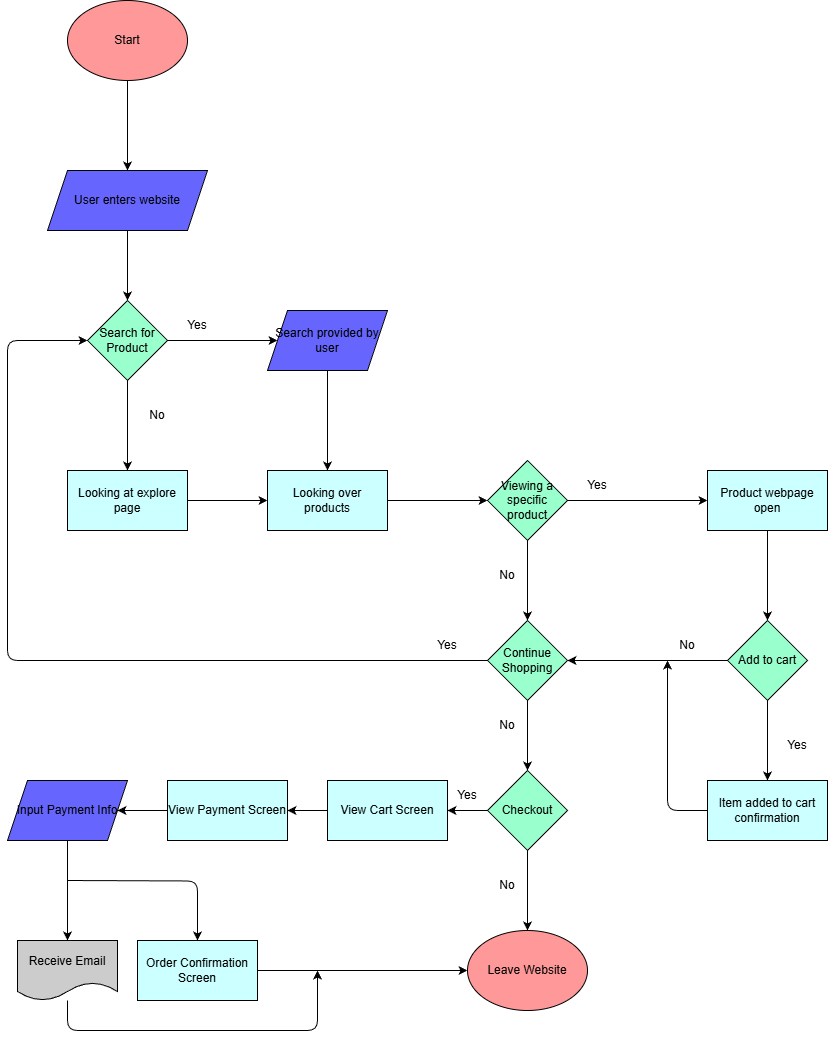

The diagram above was exported from draw.io. Its source (the exported page's mxGraphModel, read from the mxfile embedded in the PNG):
<mxGraphModel dx="616" dy="1257" grid="1" gridSize="10" guides="1" tooltips="1" connect="1" arrows="1" fold="1" page="1" pageScale="1" pageWidth="850" pageHeight="1100" math="0" shadow="0">
  <root>
    <mxCell id="0" />
    <mxCell id="1" parent="0" />
    <mxCell id="8" value="" style="edgeStyle=none;html=1;" parent="1" source="2" target="7" edge="1">
      <mxGeometry relative="1" as="geometry" />
    </mxCell>
    <mxCell id="2" value="Start" style="ellipse;whiteSpace=wrap;html=1;fillColor=#FF9999;" parent="1" vertex="1">
      <mxGeometry x="90" y="60" width="120" height="80" as="geometry" />
    </mxCell>
    <mxCell id="10" value="" style="edgeStyle=none;html=1;" parent="1" source="7" target="9" edge="1">
      <mxGeometry relative="1" as="geometry" />
    </mxCell>
    <mxCell id="7" value="User enters website" style="shape=parallelogram;perimeter=parallelogramPerimeter;whiteSpace=wrap;html=1;fixedSize=1;fillColor=#6666FF;" parent="1" vertex="1">
      <mxGeometry x="70" y="230" width="160" height="60" as="geometry" />
    </mxCell>
    <mxCell id="12" value="" style="edgeStyle=none;html=1;" parent="1" source="9" target="11" edge="1">
      <mxGeometry relative="1" as="geometry" />
    </mxCell>
    <mxCell id="14" value="" style="edgeStyle=none;html=1;" parent="1" source="9" target="13" edge="1">
      <mxGeometry relative="1" as="geometry" />
    </mxCell>
    <mxCell id="9" value="Search for Product" style="rhombus;whiteSpace=wrap;html=1;fillColor=#99FFCC;" parent="1" vertex="1">
      <mxGeometry x="110" y="360" width="80" height="80" as="geometry" />
    </mxCell>
    <mxCell id="19" value="" style="edgeStyle=none;html=1;" parent="1" source="11" target="17" edge="1">
      <mxGeometry relative="1" as="geometry" />
    </mxCell>
    <mxCell id="11" value="Search provided by user" style="shape=parallelogram;perimeter=parallelogramPerimeter;whiteSpace=wrap;html=1;fixedSize=1;fillColor=#6666FF;" parent="1" vertex="1">
      <mxGeometry x="290" y="370" width="120" height="60" as="geometry" />
    </mxCell>
    <mxCell id="18" value="" style="edgeStyle=none;html=1;" parent="1" source="13" target="17" edge="1">
      <mxGeometry relative="1" as="geometry" />
    </mxCell>
    <mxCell id="13" value="Looking at explore page" style="whiteSpace=wrap;html=1;fillColor=#CCFFFF;" parent="1" vertex="1">
      <mxGeometry x="90" y="530" width="120" height="60" as="geometry" />
    </mxCell>
    <mxCell id="15" value="Yes" style="text;strokeColor=none;align=center;fillColor=none;html=1;verticalAlign=middle;whiteSpace=wrap;rounded=0;" parent="1" vertex="1">
      <mxGeometry x="190" y="370" width="60" height="30" as="geometry" />
    </mxCell>
    <mxCell id="16" value="No" style="text;strokeColor=none;align=center;fillColor=none;html=1;verticalAlign=middle;whiteSpace=wrap;rounded=0;" parent="1" vertex="1">
      <mxGeometry x="150" y="460" width="60" height="30" as="geometry" />
    </mxCell>
    <mxCell id="21" value="" style="edgeStyle=none;html=1;" parent="1" source="17" target="20" edge="1">
      <mxGeometry relative="1" as="geometry" />
    </mxCell>
    <mxCell id="17" value="Looking over products" style="whiteSpace=wrap;html=1;fillColor=#CCFFFF;" parent="1" vertex="1">
      <mxGeometry x="290" y="530" width="120" height="60" as="geometry" />
    </mxCell>
    <mxCell id="23" value="" style="edgeStyle=none;html=1;" parent="1" source="20" target="22" edge="1">
      <mxGeometry relative="1" as="geometry" />
    </mxCell>
    <mxCell id="27" value="" style="edgeStyle=none;html=1;" parent="1" source="20" target="26" edge="1">
      <mxGeometry relative="1" as="geometry" />
    </mxCell>
    <mxCell id="20" value="Viewing a specific product" style="rhombus;whiteSpace=wrap;html=1;fillColor=#99FFCC;" parent="1" vertex="1">
      <mxGeometry x="510" y="520" width="80" height="80" as="geometry" />
    </mxCell>
    <mxCell id="31" value="" style="edgeStyle=none;html=1;" parent="1" source="22" target="30" edge="1">
      <mxGeometry relative="1" as="geometry" />
    </mxCell>
    <mxCell id="22" value="Product webpage open" style="whiteSpace=wrap;html=1;fillColor=#CCFFFF;" parent="1" vertex="1">
      <mxGeometry x="730" y="530" width="120" height="60" as="geometry" />
    </mxCell>
    <mxCell id="50" value="" style="edgeStyle=elbowEdgeStyle;shape=connector;rounded=1;elbow=vertical;html=1;strokeColor=default;align=center;verticalAlign=middle;fontFamily=Helvetica;fontSize=11;fontColor=default;labelBackgroundColor=default;endArrow=classic;" parent="1" source="26" target="49" edge="1">
      <mxGeometry relative="1" as="geometry" />
    </mxCell>
    <mxCell id="51" style="edgeStyle=orthogonalEdgeStyle;shape=connector;rounded=1;elbow=vertical;html=1;exitX=0;exitY=0.5;exitDx=0;exitDy=0;strokeColor=default;align=center;verticalAlign=middle;fontFamily=Helvetica;fontSize=11;fontColor=default;labelBackgroundColor=default;endArrow=classic;entryX=0;entryY=0.5;entryDx=0;entryDy=0;" parent="1" source="26" target="9" edge="1">
      <mxGeometry relative="1" as="geometry">
        <mxPoint x="30" y="400" as="targetPoint" />
        <Array as="points">
          <mxPoint x="30" y="720" />
          <mxPoint x="30" y="400" />
        </Array>
      </mxGeometry>
    </mxCell>
    <mxCell id="26" value="Continue Shopping" style="rhombus;whiteSpace=wrap;html=1;fillColor=#99FFCC;" parent="1" vertex="1">
      <mxGeometry x="510" y="680" width="80" height="80" as="geometry" />
    </mxCell>
    <mxCell id="36" value="" style="edgeStyle=none;html=1;entryX=1;entryY=0.5;entryDx=0;entryDy=0;" parent="1" source="30" target="26" edge="1">
      <mxGeometry relative="1" as="geometry">
        <mxPoint x="760" y="720" as="targetPoint" />
      </mxGeometry>
    </mxCell>
    <mxCell id="39" value="" style="edgeStyle=none;html=1;entryX=0.5;entryY=0;entryDx=0;entryDy=0;" parent="1" source="30" target="44" edge="1">
      <mxGeometry relative="1" as="geometry">
        <mxPoint x="790" y="840" as="targetPoint" />
      </mxGeometry>
    </mxCell>
    <mxCell id="30" value="Add to cart" style="rhombus;whiteSpace=wrap;html=1;fillColor=#99FFCC;" parent="1" vertex="1">
      <mxGeometry x="750" y="680" width="80" height="80" as="geometry" />
    </mxCell>
    <mxCell id="32" value="Yes" style="text;strokeColor=none;align=center;fillColor=none;html=1;verticalAlign=middle;whiteSpace=wrap;rounded=0;" parent="1" vertex="1">
      <mxGeometry x="590" y="530" width="60" height="30" as="geometry" />
    </mxCell>
    <mxCell id="33" value="No" style="text;strokeColor=none;align=center;fillColor=none;html=1;verticalAlign=middle;whiteSpace=wrap;rounded=0;" parent="1" vertex="1">
      <mxGeometry x="500" y="620" width="60" height="30" as="geometry" />
    </mxCell>
    <mxCell id="37" value="" style="edgeStyle=none;html=1;" parent="1" target="26" edge="1">
      <mxGeometry relative="1" as="geometry">
        <mxPoint x="640" y="720" as="sourcePoint" />
      </mxGeometry>
    </mxCell>
    <mxCell id="46" style="edgeStyle=elbowEdgeStyle;html=1;exitX=0;exitY=0.5;exitDx=0;exitDy=0;elbow=vertical;" parent="1" source="44" edge="1">
      <mxGeometry relative="1" as="geometry">
        <mxPoint x="690" y="720" as="targetPoint" />
        <Array as="points">
          <mxPoint x="730" y="870" />
        </Array>
      </mxGeometry>
    </mxCell>
    <mxCell id="44" value="Item added to cart confirmation" style="whiteSpace=wrap;html=1;fillColor=#CCFFFF;" parent="1" vertex="1">
      <mxGeometry x="730" y="840" width="120" height="60" as="geometry" />
    </mxCell>
    <mxCell id="53" value="" style="edgeStyle=elbowEdgeStyle;shape=connector;rounded=1;elbow=vertical;html=1;strokeColor=default;align=center;verticalAlign=middle;fontFamily=Helvetica;fontSize=11;fontColor=default;labelBackgroundColor=default;endArrow=classic;" parent="1" source="49" edge="1">
      <mxGeometry relative="1" as="geometry">
        <mxPoint x="550" y="990" as="targetPoint" />
      </mxGeometry>
    </mxCell>
    <mxCell id="60" value="" style="edgeStyle=elbowEdgeStyle;shape=connector;rounded=1;elbow=vertical;html=1;strokeColor=default;align=center;verticalAlign=middle;fontFamily=Helvetica;fontSize=11;fontColor=default;labelBackgroundColor=default;endArrow=classic;" parent="1" source="49" target="59" edge="1">
      <mxGeometry relative="1" as="geometry" />
    </mxCell>
    <mxCell id="49" value="Checkout" style="rhombus;whiteSpace=wrap;html=1;fillColor=#99FFCC;" parent="1" vertex="1">
      <mxGeometry x="510" y="830" width="80" height="80" as="geometry" />
    </mxCell>
    <mxCell id="54" value="Leave Website" style="ellipse;whiteSpace=wrap;html=1;fillColor=#FF9999;" parent="1" vertex="1">
      <mxGeometry x="490" y="990" width="120" height="80" as="geometry" />
    </mxCell>
    <mxCell id="55" value="Yes" style="text;strokeColor=none;align=center;fillColor=none;html=1;verticalAlign=middle;whiteSpace=wrap;rounded=0;" parent="1" vertex="1">
      <mxGeometry x="790" y="790" width="60" height="30" as="geometry" />
    </mxCell>
    <mxCell id="56" value="Yes" style="text;strokeColor=none;align=center;fillColor=none;html=1;verticalAlign=middle;whiteSpace=wrap;rounded=0;" parent="1" vertex="1">
      <mxGeometry x="440" y="690" width="60" height="30" as="geometry" />
    </mxCell>
    <mxCell id="57" value="No" style="text;strokeColor=none;align=center;fillColor=none;html=1;verticalAlign=middle;whiteSpace=wrap;rounded=0;" parent="1" vertex="1">
      <mxGeometry x="500" y="770" width="60" height="30" as="geometry" />
    </mxCell>
    <mxCell id="58" value="No" style="text;strokeColor=none;align=center;fillColor=none;html=1;verticalAlign=middle;whiteSpace=wrap;rounded=0;" parent="1" vertex="1">
      <mxGeometry x="680" y="690" width="60" height="30" as="geometry" />
    </mxCell>
    <mxCell id="62" value="" style="edgeStyle=elbowEdgeStyle;shape=connector;rounded=1;elbow=vertical;html=1;strokeColor=default;align=center;verticalAlign=middle;fontFamily=Helvetica;fontSize=11;fontColor=default;labelBackgroundColor=default;endArrow=classic;" parent="1" source="59" target="61" edge="1">
      <mxGeometry relative="1" as="geometry" />
    </mxCell>
    <mxCell id="59" value="View Cart Screen" style="whiteSpace=wrap;html=1;fillColor=#CCFFFF;" parent="1" vertex="1">
      <mxGeometry x="350" y="840" width="120" height="60" as="geometry" />
    </mxCell>
    <mxCell id="64" value="" style="edgeStyle=elbowEdgeStyle;shape=connector;rounded=1;elbow=vertical;html=1;strokeColor=default;align=center;verticalAlign=middle;fontFamily=Helvetica;fontSize=11;fontColor=default;labelBackgroundColor=default;endArrow=classic;" parent="1" source="61" target="63" edge="1">
      <mxGeometry relative="1" as="geometry" />
    </mxCell>
    <mxCell id="61" value="View Payment Screen" style="whiteSpace=wrap;html=1;fillColor=#CCFFFF;" parent="1" vertex="1">
      <mxGeometry x="190" y="840" width="120" height="60" as="geometry" />
    </mxCell>
    <mxCell id="68" value="" style="edgeStyle=elbowEdgeStyle;shape=connector;rounded=1;elbow=vertical;html=1;strokeColor=default;align=center;verticalAlign=middle;fontFamily=Helvetica;fontSize=11;fontColor=default;labelBackgroundColor=default;endArrow=classic;entryX=0.5;entryY=0;entryDx=0;entryDy=0;" parent="1" source="63" target="73" edge="1">
      <mxGeometry relative="1" as="geometry">
        <mxPoint x="90" y="980" as="targetPoint" />
      </mxGeometry>
    </mxCell>
    <mxCell id="63" value="Input Payment Info" style="shape=parallelogram;perimeter=parallelogramPerimeter;whiteSpace=wrap;html=1;fixedSize=1;fillColor=#6666FF;" parent="1" vertex="1">
      <mxGeometry x="30" y="840" width="120" height="60" as="geometry" />
    </mxCell>
    <mxCell id="71" value="" style="edgeStyle=orthogonalEdgeStyle;orthogonalLoop=1;jettySize=auto;html=1;rounded=1;strokeColor=default;align=center;verticalAlign=middle;fontFamily=Helvetica;fontSize=11;fontColor=default;labelBackgroundColor=default;elbow=vertical;endArrow=classic;entryX=0.5;entryY=0;entryDx=0;entryDy=0;" parent="1" target="77" edge="1">
      <mxGeometry width="80" relative="1" as="geometry">
        <mxPoint x="90" y="940" as="sourcePoint" />
        <mxPoint x="220" y="980" as="targetPoint" />
      </mxGeometry>
    </mxCell>
    <mxCell id="83" value="" style="edgeStyle=orthogonalEdgeStyle;html=1;" edge="1" parent="1" source="73">
      <mxGeometry relative="1" as="geometry">
        <mxPoint x="340" y="1030" as="targetPoint" />
        <Array as="points">
          <mxPoint x="90" y="1090" />
        </Array>
      </mxGeometry>
    </mxCell>
    <mxCell id="73" value="Receive Email" style="shape=document;whiteSpace=wrap;html=1;boundedLbl=1;fillColor=#CCCCCC;" parent="1" vertex="1">
      <mxGeometry x="40" y="1000" width="100" height="60" as="geometry" />
    </mxCell>
    <mxCell id="78" style="edgeStyle=elbowEdgeStyle;shape=connector;rounded=1;elbow=vertical;html=1;exitX=1;exitY=0.5;exitDx=0;exitDy=0;entryX=0;entryY=0.5;entryDx=0;entryDy=0;strokeColor=default;align=center;verticalAlign=middle;fontFamily=Helvetica;fontSize=11;fontColor=default;labelBackgroundColor=default;endArrow=classic;" parent="1" source="77" target="54" edge="1">
      <mxGeometry relative="1" as="geometry" />
    </mxCell>
    <mxCell id="77" value="Order Confirmation Screen" style="whiteSpace=wrap;html=1;fillColor=#CCFFFF;" parent="1" vertex="1">
      <mxGeometry x="160" y="1000" width="120" height="60" as="geometry" />
    </mxCell>
    <mxCell id="80" value="Yes" style="text;strokeColor=none;align=center;fillColor=none;html=1;verticalAlign=middle;whiteSpace=wrap;rounded=0;" parent="1" vertex="1">
      <mxGeometry x="460" y="840" width="60" height="30" as="geometry" />
    </mxCell>
    <mxCell id="81" value="No" style="text;strokeColor=none;align=center;fillColor=none;html=1;verticalAlign=middle;whiteSpace=wrap;rounded=0;" parent="1" vertex="1">
      <mxGeometry x="500" y="930" width="60" height="30" as="geometry" />
    </mxCell>
  </root>
</mxGraphModel>